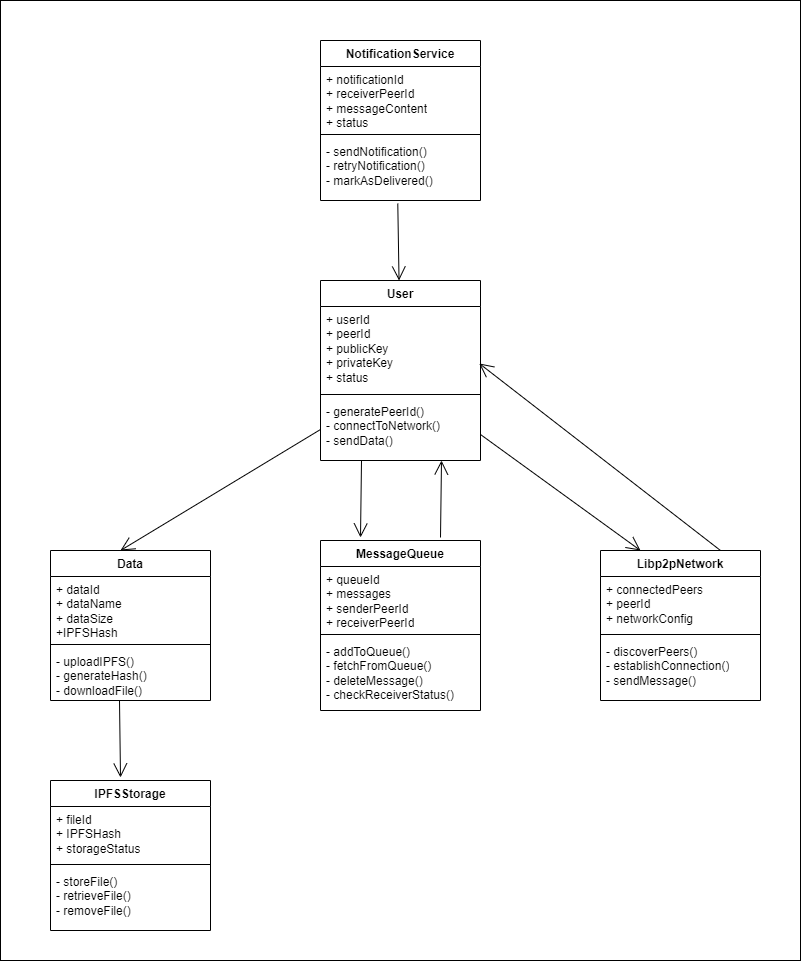

The diagram above was exported from draw.io. Its source (the exported page's mxGraphModel, read from the mxfile embedded in the PNG):
<mxGraphModel dx="1050" dy="575" grid="1" gridSize="10" guides="1" tooltips="1" connect="1" arrows="1" fold="1" page="1" pageScale="1" pageWidth="827" pageHeight="1169" math="0" shadow="0">
  <root>
    <mxCell id="WIyWlLk6GJQsqaUBKTNV-0" />
    <mxCell id="WIyWlLk6GJQsqaUBKTNV-1" parent="WIyWlLk6GJQsqaUBKTNV-0" />
    <mxCell id="-NYc_Jf4tX-E-X8XDiT3-63" value="" style="rounded=0;whiteSpace=wrap;html=1;" parent="WIyWlLk6GJQsqaUBKTNV-1" vertex="1">
      <mxGeometry y="40" width="800" height="960" as="geometry" />
    </mxCell>
    <mxCell id="-NYc_Jf4tX-E-X8XDiT3-25" value="NotificationService" style="swimlane;fontStyle=1;align=center;verticalAlign=top;childLayout=stackLayout;horizontal=1;startSize=26;horizontalStack=0;resizeParent=1;resizeParentMax=0;resizeLast=0;collapsible=1;marginBottom=0;whiteSpace=wrap;html=1;" parent="WIyWlLk6GJQsqaUBKTNV-1" vertex="1">
      <mxGeometry x="320" y="80" width="160" height="160" as="geometry" />
    </mxCell>
    <mxCell id="-NYc_Jf4tX-E-X8XDiT3-26" value="+ notificationId&lt;div&gt;+ receiverPeerId&lt;/div&gt;&lt;div&gt;+ messageContent&lt;/div&gt;&lt;div&gt;+ status&lt;/div&gt;" style="text;strokeColor=none;fillColor=none;align=left;verticalAlign=top;spacingLeft=4;spacingRight=4;overflow=hidden;rotatable=0;points=[[0,0.5],[1,0.5]];portConstraint=eastwest;whiteSpace=wrap;html=1;" parent="-NYc_Jf4tX-E-X8XDiT3-25" vertex="1">
      <mxGeometry y="26" width="160" height="64" as="geometry" />
    </mxCell>
    <mxCell id="-NYc_Jf4tX-E-X8XDiT3-27" value="" style="line;strokeWidth=1;fillColor=none;align=left;verticalAlign=middle;spacingTop=-1;spacingLeft=3;spacingRight=3;rotatable=0;labelPosition=right;points=[];portConstraint=eastwest;strokeColor=inherit;" parent="-NYc_Jf4tX-E-X8XDiT3-25" vertex="1">
      <mxGeometry y="90" width="160" height="8" as="geometry" />
    </mxCell>
    <mxCell id="-NYc_Jf4tX-E-X8XDiT3-28" value="- sendNotification()&lt;div&gt;-&amp;nbsp;retryNotification()&lt;/div&gt;&lt;div&gt;-&amp;nbsp;markAsDelivered()&lt;/div&gt;" style="text;strokeColor=none;fillColor=none;align=left;verticalAlign=top;spacingLeft=4;spacingRight=4;overflow=hidden;rotatable=0;points=[[0,0.5],[1,0.5]];portConstraint=eastwest;whiteSpace=wrap;html=1;" parent="-NYc_Jf4tX-E-X8XDiT3-25" vertex="1">
      <mxGeometry y="98" width="160" height="62" as="geometry" />
    </mxCell>
    <mxCell id="-NYc_Jf4tX-E-X8XDiT3-29" value="User" style="swimlane;fontStyle=1;align=center;verticalAlign=top;childLayout=stackLayout;horizontal=1;startSize=26;horizontalStack=0;resizeParent=1;resizeParentMax=0;resizeLast=0;collapsible=1;marginBottom=0;whiteSpace=wrap;html=1;" parent="WIyWlLk6GJQsqaUBKTNV-1" vertex="1">
      <mxGeometry x="320" y="320" width="160" height="180" as="geometry" />
    </mxCell>
    <mxCell id="-NYc_Jf4tX-E-X8XDiT3-30" value="+ userId&lt;div&gt;+ peerId&lt;/div&gt;&lt;div&gt;+ publicKey&lt;/div&gt;&lt;div&gt;+ privateKey&lt;/div&gt;&lt;div&gt;+ status&lt;/div&gt;" style="text;strokeColor=none;fillColor=none;align=left;verticalAlign=top;spacingLeft=4;spacingRight=4;overflow=hidden;rotatable=0;points=[[0,0.5],[1,0.5]];portConstraint=eastwest;whiteSpace=wrap;html=1;" parent="-NYc_Jf4tX-E-X8XDiT3-29" vertex="1">
      <mxGeometry y="26" width="160" height="84" as="geometry" />
    </mxCell>
    <mxCell id="-NYc_Jf4tX-E-X8XDiT3-31" value="" style="line;strokeWidth=1;fillColor=none;align=left;verticalAlign=middle;spacingTop=-1;spacingLeft=3;spacingRight=3;rotatable=0;labelPosition=right;points=[];portConstraint=eastwest;strokeColor=inherit;" parent="-NYc_Jf4tX-E-X8XDiT3-29" vertex="1">
      <mxGeometry y="110" width="160" height="8" as="geometry" />
    </mxCell>
    <mxCell id="-NYc_Jf4tX-E-X8XDiT3-32" value="- generatePeerId()&lt;div&gt;-&amp;nbsp;connectToNetwork()&lt;/div&gt;&lt;div&gt;-&amp;nbsp;sendData()&lt;/div&gt;&lt;div&gt;&lt;br&gt;&lt;/div&gt;" style="text;strokeColor=none;fillColor=none;align=left;verticalAlign=top;spacingLeft=4;spacingRight=4;overflow=hidden;rotatable=0;points=[[0,0.5],[1,0.5]];portConstraint=eastwest;whiteSpace=wrap;html=1;" parent="-NYc_Jf4tX-E-X8XDiT3-29" vertex="1">
      <mxGeometry y="118" width="160" height="62" as="geometry" />
    </mxCell>
    <mxCell id="-NYc_Jf4tX-E-X8XDiT3-37" value="MessageQueue" style="swimlane;fontStyle=1;align=center;verticalAlign=top;childLayout=stackLayout;horizontal=1;startSize=26;horizontalStack=0;resizeParent=1;resizeParentMax=0;resizeLast=0;collapsible=1;marginBottom=0;whiteSpace=wrap;html=1;" parent="WIyWlLk6GJQsqaUBKTNV-1" vertex="1">
      <mxGeometry x="320" y="580" width="160" height="170" as="geometry" />
    </mxCell>
    <mxCell id="-NYc_Jf4tX-E-X8XDiT3-38" value="+&amp;nbsp;queueId&lt;div&gt;+&amp;nbsp;messages&lt;/div&gt;&lt;div&gt;+&amp;nbsp;senderPeerId&lt;/div&gt;&lt;div&gt;+&amp;nbsp;receiverPeerId&lt;/div&gt;" style="text;strokeColor=none;fillColor=none;align=left;verticalAlign=top;spacingLeft=4;spacingRight=4;overflow=hidden;rotatable=0;points=[[0,0.5],[1,0.5]];portConstraint=eastwest;whiteSpace=wrap;html=1;" parent="-NYc_Jf4tX-E-X8XDiT3-37" vertex="1">
      <mxGeometry y="26" width="160" height="64" as="geometry" />
    </mxCell>
    <mxCell id="-NYc_Jf4tX-E-X8XDiT3-39" value="" style="line;strokeWidth=1;fillColor=none;align=left;verticalAlign=middle;spacingTop=-1;spacingLeft=3;spacingRight=3;rotatable=0;labelPosition=right;points=[];portConstraint=eastwest;strokeColor=inherit;" parent="-NYc_Jf4tX-E-X8XDiT3-37" vertex="1">
      <mxGeometry y="90" width="160" height="8" as="geometry" />
    </mxCell>
    <mxCell id="-NYc_Jf4tX-E-X8XDiT3-40" value="-&amp;nbsp;addToQueue()&lt;div&gt;-&amp;nbsp;fetchFromQueue()&lt;/div&gt;&lt;div&gt;-&amp;nbsp;deleteMessage()&lt;/div&gt;&lt;div&gt;-&amp;nbsp;checkReceiverStatus()&lt;/div&gt;" style="text;strokeColor=none;fillColor=none;align=left;verticalAlign=top;spacingLeft=4;spacingRight=4;overflow=hidden;rotatable=0;points=[[0,0.5],[1,0.5]];portConstraint=eastwest;whiteSpace=wrap;html=1;" parent="-NYc_Jf4tX-E-X8XDiT3-37" vertex="1">
      <mxGeometry y="98" width="160" height="72" as="geometry" />
    </mxCell>
    <mxCell id="-NYc_Jf4tX-E-X8XDiT3-41" value="Libp2pNetwork" style="swimlane;fontStyle=1;align=center;verticalAlign=top;childLayout=stackLayout;horizontal=1;startSize=26;horizontalStack=0;resizeParent=1;resizeParentMax=0;resizeLast=0;collapsible=1;marginBottom=0;whiteSpace=wrap;html=1;" parent="WIyWlLk6GJQsqaUBKTNV-1" vertex="1">
      <mxGeometry x="600" y="590" width="160" height="150" as="geometry" />
    </mxCell>
    <mxCell id="-NYc_Jf4tX-E-X8XDiT3-42" value="+&amp;nbsp;connectedPeers&lt;div&gt;+&amp;nbsp;peerId&lt;/div&gt;&lt;div&gt;+&amp;nbsp;networkConfig&lt;/div&gt;" style="text;strokeColor=none;fillColor=none;align=left;verticalAlign=top;spacingLeft=4;spacingRight=4;overflow=hidden;rotatable=0;points=[[0,0.5],[1,0.5]];portConstraint=eastwest;whiteSpace=wrap;html=1;" parent="-NYc_Jf4tX-E-X8XDiT3-41" vertex="1">
      <mxGeometry y="26" width="160" height="54" as="geometry" />
    </mxCell>
    <mxCell id="-NYc_Jf4tX-E-X8XDiT3-43" value="" style="line;strokeWidth=1;fillColor=none;align=left;verticalAlign=middle;spacingTop=-1;spacingLeft=3;spacingRight=3;rotatable=0;labelPosition=right;points=[];portConstraint=eastwest;strokeColor=inherit;" parent="-NYc_Jf4tX-E-X8XDiT3-41" vertex="1">
      <mxGeometry y="80" width="160" height="8" as="geometry" />
    </mxCell>
    <mxCell id="-NYc_Jf4tX-E-X8XDiT3-44" value="-&amp;nbsp;discoverPeers()&lt;div&gt;-&amp;nbsp;establishConnection()&lt;/div&gt;&lt;div&gt;-&amp;nbsp;sendMessage()&lt;/div&gt;&lt;div&gt;&lt;br&gt;&lt;/div&gt;" style="text;strokeColor=none;fillColor=none;align=left;verticalAlign=top;spacingLeft=4;spacingRight=4;overflow=hidden;rotatable=0;points=[[0,0.5],[1,0.5]];portConstraint=eastwest;whiteSpace=wrap;html=1;" parent="-NYc_Jf4tX-E-X8XDiT3-41" vertex="1">
      <mxGeometry y="88" width="160" height="62" as="geometry" />
    </mxCell>
    <mxCell id="-NYc_Jf4tX-E-X8XDiT3-45" value="IPFSStorage" style="swimlane;fontStyle=1;align=center;verticalAlign=top;childLayout=stackLayout;horizontal=1;startSize=26;horizontalStack=0;resizeParent=1;resizeParentMax=0;resizeLast=0;collapsible=1;marginBottom=0;whiteSpace=wrap;html=1;" parent="WIyWlLk6GJQsqaUBKTNV-1" vertex="1">
      <mxGeometry x="50" y="820" width="160" height="150" as="geometry" />
    </mxCell>
    <mxCell id="-NYc_Jf4tX-E-X8XDiT3-46" value="+&amp;nbsp;fileId&lt;div&gt;+&amp;nbsp;IPFSHash&lt;/div&gt;&lt;div&gt;+&amp;nbsp;storageStatus&lt;/div&gt;" style="text;strokeColor=none;fillColor=none;align=left;verticalAlign=top;spacingLeft=4;spacingRight=4;overflow=hidden;rotatable=0;points=[[0,0.5],[1,0.5]];portConstraint=eastwest;whiteSpace=wrap;html=1;" parent="-NYc_Jf4tX-E-X8XDiT3-45" vertex="1">
      <mxGeometry y="26" width="160" height="54" as="geometry" />
    </mxCell>
    <mxCell id="-NYc_Jf4tX-E-X8XDiT3-47" value="" style="line;strokeWidth=1;fillColor=none;align=left;verticalAlign=middle;spacingTop=-1;spacingLeft=3;spacingRight=3;rotatable=0;labelPosition=right;points=[];portConstraint=eastwest;strokeColor=inherit;" parent="-NYc_Jf4tX-E-X8XDiT3-45" vertex="1">
      <mxGeometry y="80" width="160" height="8" as="geometry" />
    </mxCell>
    <mxCell id="-NYc_Jf4tX-E-X8XDiT3-48" value="-&amp;nbsp;storeFile()&lt;div&gt;-&amp;nbsp;retrieveFile()&lt;/div&gt;&lt;div&gt;-&amp;nbsp;removeFile()&lt;/div&gt;" style="text;strokeColor=none;fillColor=none;align=left;verticalAlign=top;spacingLeft=4;spacingRight=4;overflow=hidden;rotatable=0;points=[[0,0.5],[1,0.5]];portConstraint=eastwest;whiteSpace=wrap;html=1;" parent="-NYc_Jf4tX-E-X8XDiT3-45" vertex="1">
      <mxGeometry y="88" width="160" height="62" as="geometry" />
    </mxCell>
    <mxCell id="-NYc_Jf4tX-E-X8XDiT3-49" value="" style="endArrow=open;endFill=1;endSize=12;html=1;rounded=0;exitX=0.483;exitY=1.048;exitDx=0;exitDy=0;exitPerimeter=0;" parent="WIyWlLk6GJQsqaUBKTNV-1" source="-NYc_Jf4tX-E-X8XDiT3-28" target="-NYc_Jf4tX-E-X8XDiT3-29" edge="1">
      <mxGeometry width="160" relative="1" as="geometry">
        <mxPoint x="270" y="380" as="sourcePoint" />
        <mxPoint x="430" y="380" as="targetPoint" />
      </mxGeometry>
    </mxCell>
    <mxCell id="-NYc_Jf4tX-E-X8XDiT3-50" value="" style="endArrow=open;endFill=1;endSize=12;html=1;rounded=0;exitX=0.483;exitY=1.048;exitDx=0;exitDy=0;exitPerimeter=0;" parent="WIyWlLk6GJQsqaUBKTNV-1" edge="1">
      <mxGeometry width="160" relative="1" as="geometry">
        <mxPoint x="440" y="577" as="sourcePoint" />
        <mxPoint x="441" y="500" as="targetPoint" />
      </mxGeometry>
    </mxCell>
    <mxCell id="-NYc_Jf4tX-E-X8XDiT3-51" value="" style="endArrow=open;endFill=1;endSize=12;html=1;rounded=0;exitX=0.483;exitY=1.048;exitDx=0;exitDy=0;exitPerimeter=0;" parent="WIyWlLk6GJQsqaUBKTNV-1" edge="1">
      <mxGeometry width="160" relative="1" as="geometry">
        <mxPoint x="119" y="740" as="sourcePoint" />
        <mxPoint x="120" y="817" as="targetPoint" />
      </mxGeometry>
    </mxCell>
    <mxCell id="-NYc_Jf4tX-E-X8XDiT3-52" value="" style="endArrow=open;endFill=1;endSize=12;html=1;rounded=0;exitX=0;exitY=0.5;exitDx=0;exitDy=0;entryX=0.5;entryY=0;entryDx=0;entryDy=0;" parent="WIyWlLk6GJQsqaUBKTNV-1" source="-NYc_Jf4tX-E-X8XDiT3-32" edge="1">
      <mxGeometry width="160" relative="1" as="geometry">
        <mxPoint x="210" y="440" as="sourcePoint" />
        <mxPoint x="120" y="590" as="targetPoint" />
      </mxGeometry>
    </mxCell>
    <mxCell id="-NYc_Jf4tX-E-X8XDiT3-53" value="" style="endArrow=open;endFill=1;endSize=12;html=1;rounded=0;exitX=0;exitY=0.5;exitDx=0;exitDy=0;entryX=0.25;entryY=0;entryDx=0;entryDy=0;" parent="WIyWlLk6GJQsqaUBKTNV-1" target="-NYc_Jf4tX-E-X8XDiT3-41" edge="1">
      <mxGeometry width="160" relative="1" as="geometry">
        <mxPoint x="480" y="473.99999999999955" as="sourcePoint" />
        <mxPoint x="640" y="589.9999999999995" as="targetPoint" />
      </mxGeometry>
    </mxCell>
    <mxCell id="-NYc_Jf4tX-E-X8XDiT3-54" value="" style="endArrow=open;endFill=1;endSize=12;html=1;rounded=0;exitX=0.483;exitY=1.048;exitDx=0;exitDy=0;exitPerimeter=0;" parent="WIyWlLk6GJQsqaUBKTNV-1" edge="1">
      <mxGeometry width="160" relative="1" as="geometry">
        <mxPoint x="361.00111111111096" y="500" as="sourcePoint" />
        <mxPoint x="360.00111111111096" y="577" as="targetPoint" />
      </mxGeometry>
    </mxCell>
    <mxCell id="-NYc_Jf4tX-E-X8XDiT3-55" value="" style="endArrow=open;endFill=1;endSize=12;html=1;rounded=0;exitX=0.75;exitY=0;exitDx=0;exitDy=0;entryX=0.992;entryY=0.678;entryDx=0;entryDy=0;entryPerimeter=0;" parent="WIyWlLk6GJQsqaUBKTNV-1" source="-NYc_Jf4tX-E-X8XDiT3-41" target="-NYc_Jf4tX-E-X8XDiT3-30" edge="1">
      <mxGeometry width="160" relative="1" as="geometry">
        <mxPoint x="690" y="429.99999999999955" as="sourcePoint" />
        <mxPoint x="530" y="545.9999999999995" as="targetPoint" />
      </mxGeometry>
    </mxCell>
    <mxCell id="Dg27KDxswB3tFrEz8O6G-0" value="Data" style="swimlane;fontStyle=1;align=center;verticalAlign=top;childLayout=stackLayout;horizontal=1;startSize=26;horizontalStack=0;resizeParent=1;resizeParentMax=0;resizeLast=0;collapsible=1;marginBottom=0;whiteSpace=wrap;html=1;" parent="WIyWlLk6GJQsqaUBKTNV-1" vertex="1">
      <mxGeometry x="50" y="590" width="160" height="150" as="geometry" />
    </mxCell>
    <mxCell id="Dg27KDxswB3tFrEz8O6G-1" value="+ dataId&lt;div&gt;+ dataName&lt;/div&gt;&lt;div&gt;+ dataSize&lt;/div&gt;&lt;div&gt;+IPFSHash&lt;/div&gt;" style="text;strokeColor=none;fillColor=none;align=left;verticalAlign=top;spacingLeft=4;spacingRight=4;overflow=hidden;rotatable=0;points=[[0,0.5],[1,0.5]];portConstraint=eastwest;whiteSpace=wrap;html=1;" parent="Dg27KDxswB3tFrEz8O6G-0" vertex="1">
      <mxGeometry y="26" width="160" height="64" as="geometry" />
    </mxCell>
    <mxCell id="Dg27KDxswB3tFrEz8O6G-2" value="" style="line;strokeWidth=1;fillColor=none;align=left;verticalAlign=middle;spacingTop=-1;spacingLeft=3;spacingRight=3;rotatable=0;labelPosition=right;points=[];portConstraint=eastwest;strokeColor=inherit;" parent="Dg27KDxswB3tFrEz8O6G-0" vertex="1">
      <mxGeometry y="90" width="160" height="8" as="geometry" />
    </mxCell>
    <mxCell id="Dg27KDxswB3tFrEz8O6G-3" value="- uploadIPFS()&lt;div&gt;- generateHash()&lt;/div&gt;&lt;div&gt;- downloadFile()&lt;/div&gt;" style="text;strokeColor=none;fillColor=none;align=left;verticalAlign=top;spacingLeft=4;spacingRight=4;overflow=hidden;rotatable=0;points=[[0,0.5],[1,0.5]];portConstraint=eastwest;whiteSpace=wrap;html=1;" parent="Dg27KDxswB3tFrEz8O6G-0" vertex="1">
      <mxGeometry y="98" width="160" height="52" as="geometry" />
    </mxCell>
  </root>
</mxGraphModel>